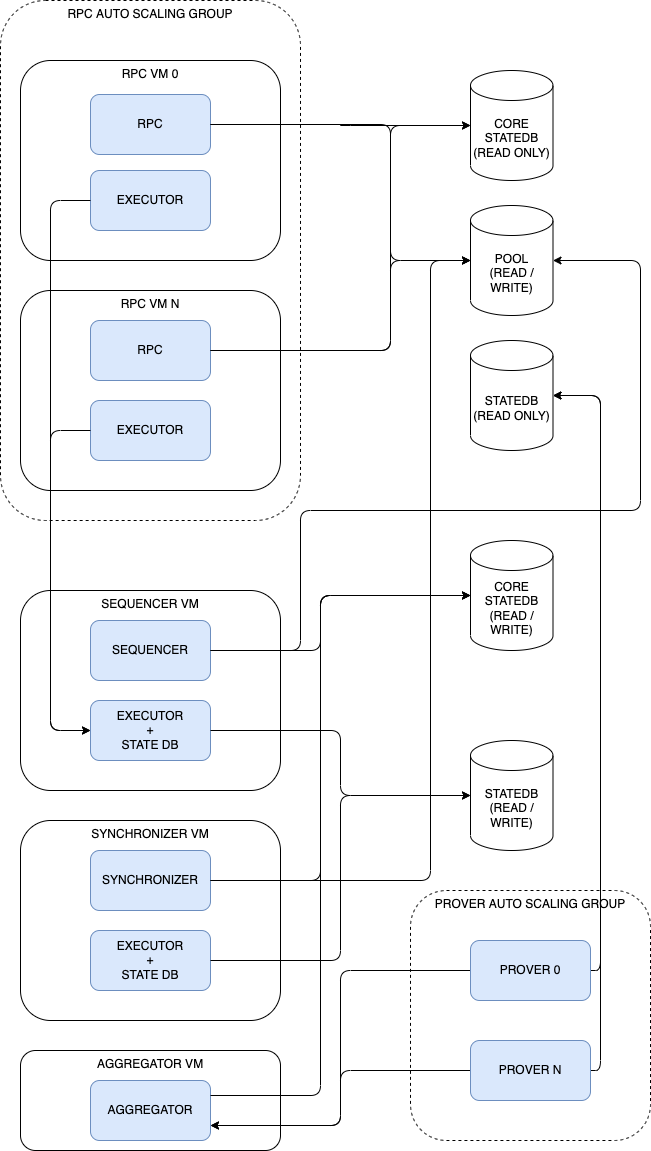

The diagram above was exported from draw.io. Its source (the exported page's mxGraphModel, read from the mxfile embedded in the PNG):
<mxGraphModel dx="429" dy="379" grid="1" gridSize="10" guides="1" tooltips="1" connect="1" arrows="1" fold="1" page="1" pageScale="1" pageWidth="827" pageHeight="1169" background="#ffffff" math="0" shadow="0">
  <root>
    <mxCell id="0" />
    <mxCell id="1" parent="0" />
    <mxCell id="10" value="RPC AUTO SCALING GROUP" style="rounded=1;whiteSpace=wrap;html=1;fillColor=none;verticalAlign=top;dashed=1;" parent="1" vertex="1">
      <mxGeometry x="120" y="10" width="300" height="520" as="geometry" />
    </mxCell>
    <mxCell id="5" value="" style="group" parent="1" vertex="1" connectable="0">
      <mxGeometry x="140" y="70" width="260" height="200" as="geometry" />
    </mxCell>
    <mxCell id="2" value="RPC VM 0" style="rounded=1;whiteSpace=wrap;html=1;fillColor=none;verticalAlign=top;" parent="5" vertex="1">
      <mxGeometry width="260" height="200" as="geometry" />
    </mxCell>
    <mxCell id="3" value="RPC" style="rounded=1;whiteSpace=wrap;html=1;fillColor=#dae8fc;strokeColor=#6c8ebf;" parent="5" vertex="1">
      <mxGeometry x="70" y="34" width="120" height="60" as="geometry" />
    </mxCell>
    <mxCell id="4" value="EXECUTOR" style="rounded=1;whiteSpace=wrap;html=1;fillColor=#dae8fc;strokeColor=#6c8ebf;" parent="5" vertex="1">
      <mxGeometry x="70" y="110" width="120" height="60" as="geometry" />
    </mxCell>
    <mxCell id="6" value="" style="group" parent="1" vertex="1" connectable="0">
      <mxGeometry x="140" y="300" width="260" height="200" as="geometry" />
    </mxCell>
    <mxCell id="7" value="RPC VM N" style="rounded=1;whiteSpace=wrap;html=1;fillColor=none;verticalAlign=top;" parent="6" vertex="1">
      <mxGeometry width="260" height="200" as="geometry" />
    </mxCell>
    <mxCell id="8" value="RPC" style="rounded=1;whiteSpace=wrap;html=1;fillColor=#dae8fc;strokeColor=#6c8ebf;" parent="6" vertex="1">
      <mxGeometry x="70" y="30" width="120" height="60" as="geometry" />
    </mxCell>
    <mxCell id="9" value="EXECUTOR" style="rounded=1;whiteSpace=wrap;html=1;fillColor=#dae8fc;strokeColor=#6c8ebf;" parent="6" vertex="1">
      <mxGeometry x="70" y="110" width="120" height="60" as="geometry" />
    </mxCell>
    <mxCell id="11" value="CORE&lt;br&gt;STATEDB&lt;br&gt;(READ ONLY)" style="shape=cylinder3;whiteSpace=wrap;html=1;boundedLbl=1;backgroundOutline=1;size=15;fillColor=none;" parent="1" vertex="1">
      <mxGeometry x="590" y="80" width="82.5" height="110" as="geometry" />
    </mxCell>
    <mxCell id="12" value="POOL&lt;br&gt;(READ / WRITE)" style="shape=cylinder3;whiteSpace=wrap;html=1;boundedLbl=1;backgroundOutline=1;size=15;fillColor=none;" parent="1" vertex="1">
      <mxGeometry x="590" y="215" width="82.5" height="110" as="geometry" />
    </mxCell>
    <mxCell id="13" value="STATEDB&lt;br&gt;(READ ONLY)" style="shape=cylinder3;whiteSpace=wrap;html=1;boundedLbl=1;backgroundOutline=1;size=15;fillColor=none;" parent="1" vertex="1">
      <mxGeometry x="590" y="350" width="82.5" height="110" as="geometry" />
    </mxCell>
    <mxCell id="14" style="edgeStyle=orthogonalEdgeStyle;html=1;exitX=1;exitY=0.5;exitDx=0;exitDy=0;entryX=0;entryY=0.5;entryDx=0;entryDy=0;entryPerimeter=0;" parent="1" source="3" target="11" edge="1">
      <mxGeometry relative="1" as="geometry" />
    </mxCell>
    <mxCell id="15" style="edgeStyle=elbowEdgeStyle;html=1;exitX=1;exitY=0.5;exitDx=0;exitDy=0;entryX=0;entryY=0.5;entryDx=0;entryDy=0;entryPerimeter=0;" parent="1" source="3" target="12" edge="1">
      <mxGeometry relative="1" as="geometry">
        <Array as="points">
          <mxPoint x="510" y="180" />
        </Array>
      </mxGeometry>
    </mxCell>
    <mxCell id="17" style="edgeStyle=elbowEdgeStyle;html=1;exitX=1;exitY=0.5;exitDx=0;exitDy=0;entryX=0;entryY=0.5;entryDx=0;entryDy=0;entryPerimeter=0;" parent="1" source="8" target="11" edge="1">
      <mxGeometry relative="1" as="geometry">
        <Array as="points">
          <mxPoint x="510" y="200" />
        </Array>
      </mxGeometry>
    </mxCell>
    <mxCell id="18" style="edgeStyle=elbowEdgeStyle;html=1;exitX=1;exitY=0.5;exitDx=0;exitDy=0;entryX=0;entryY=0.5;entryDx=0;entryDy=0;entryPerimeter=0;" parent="1" source="8" target="12" edge="1">
      <mxGeometry relative="1" as="geometry">
        <Array as="points">
          <mxPoint x="510" y="320" />
        </Array>
      </mxGeometry>
    </mxCell>
    <mxCell id="20" value="" style="group" parent="1" vertex="1" connectable="0">
      <mxGeometry x="140" y="600" width="260" height="200" as="geometry" />
    </mxCell>
    <mxCell id="21" value="SEQUENCER VM" style="rounded=1;whiteSpace=wrap;html=1;fillColor=none;verticalAlign=top;" parent="20" vertex="1">
      <mxGeometry width="260" height="200" as="geometry" />
    </mxCell>
    <mxCell id="22" value="SEQUENCER" style="rounded=1;whiteSpace=wrap;html=1;fillColor=#dae8fc;strokeColor=#6c8ebf;" parent="20" vertex="1">
      <mxGeometry x="70" y="30" width="120" height="60" as="geometry" />
    </mxCell>
    <mxCell id="23" value="EXECUTOR&lt;br&gt;+&lt;br&gt;STATE DB" style="rounded=1;whiteSpace=wrap;html=1;fillColor=#dae8fc;strokeColor=#6c8ebf;" parent="20" vertex="1">
      <mxGeometry x="70" y="110" width="120" height="60" as="geometry" />
    </mxCell>
    <mxCell id="24" value="CORE&lt;br&gt;STATEDB&lt;br&gt;(READ / WRITE)" style="shape=cylinder3;whiteSpace=wrap;html=1;boundedLbl=1;backgroundOutline=1;size=15;fillColor=none;" parent="1" vertex="1">
      <mxGeometry x="590" y="550" width="82.5" height="110" as="geometry" />
    </mxCell>
    <mxCell id="25" value="STATEDB&lt;br&gt;(READ / WRITE)" style="shape=cylinder3;whiteSpace=wrap;html=1;boundedLbl=1;backgroundOutline=1;size=15;fillColor=none;" parent="1" vertex="1">
      <mxGeometry x="590" y="750" width="82.5" height="110" as="geometry" />
    </mxCell>
    <mxCell id="26" style="edgeStyle=orthogonalEdgeStyle;html=1;exitX=1;exitY=0.5;exitDx=0;exitDy=0;entryX=1;entryY=0.5;entryDx=0;entryDy=0;entryPerimeter=0;" parent="1" source="22" target="12" edge="1">
      <mxGeometry relative="1" as="geometry">
        <mxPoint x="600" y="510" as="targetPoint" />
        <Array as="points">
          <mxPoint x="420" y="660" />
          <mxPoint x="420" y="520" />
          <mxPoint x="760" y="520" />
          <mxPoint x="760" y="270" />
        </Array>
      </mxGeometry>
    </mxCell>
    <mxCell id="27" style="edgeStyle=orthogonalEdgeStyle;html=1;exitX=1;exitY=0.5;exitDx=0;exitDy=0;entryX=0;entryY=0.5;entryDx=0;entryDy=0;entryPerimeter=0;" parent="1" source="22" target="24" edge="1">
      <mxGeometry relative="1" as="geometry">
        <Array as="points">
          <mxPoint x="440" y="660" />
          <mxPoint x="440" y="605" />
        </Array>
      </mxGeometry>
    </mxCell>
    <mxCell id="28" style="edgeStyle=orthogonalEdgeStyle;html=1;exitX=1;exitY=0.5;exitDx=0;exitDy=0;entryX=0;entryY=0.5;entryDx=0;entryDy=0;entryPerimeter=0;" parent="1" source="23" target="25" edge="1">
      <mxGeometry relative="1" as="geometry" />
    </mxCell>
    <mxCell id="29" value="" style="group" parent="1" vertex="1" connectable="0">
      <mxGeometry x="140" y="830" width="260" height="200" as="geometry" />
    </mxCell>
    <mxCell id="30" value="SYNCHRONIZER VM" style="rounded=1;whiteSpace=wrap;html=1;fillColor=none;verticalAlign=top;" parent="29" vertex="1">
      <mxGeometry width="260" height="200" as="geometry" />
    </mxCell>
    <mxCell id="31" value="SYNCHRONIZER" style="rounded=1;whiteSpace=wrap;html=1;fillColor=#dae8fc;strokeColor=#6c8ebf;" parent="29" vertex="1">
      <mxGeometry x="70" y="30" width="120" height="60" as="geometry" />
    </mxCell>
    <mxCell id="32" value="EXECUTOR&lt;br&gt;+&lt;br&gt;STATE DB" style="rounded=1;whiteSpace=wrap;html=1;fillColor=#dae8fc;strokeColor=#6c8ebf;" parent="29" vertex="1">
      <mxGeometry x="70" y="110" width="120" height="60" as="geometry" />
    </mxCell>
    <mxCell id="34" style="edgeStyle=orthogonalEdgeStyle;html=1;exitX=1;exitY=0.5;exitDx=0;exitDy=0;entryX=0;entryY=0.5;entryDx=0;entryDy=0;entryPerimeter=0;" parent="1" source="32" target="25" edge="1">
      <mxGeometry relative="1" as="geometry" />
    </mxCell>
    <mxCell id="35" style="edgeStyle=orthogonalEdgeStyle;html=1;exitX=1;exitY=0.5;exitDx=0;exitDy=0;entryX=0;entryY=0.5;entryDx=0;entryDy=0;entryPerimeter=0;" parent="1" source="31" target="24" edge="1">
      <mxGeometry relative="1" as="geometry">
        <Array as="points">
          <mxPoint x="440" y="890" />
          <mxPoint x="440" y="605" />
        </Array>
      </mxGeometry>
    </mxCell>
    <mxCell id="36" value="" style="group" parent="1" vertex="1" connectable="0">
      <mxGeometry x="140" y="1060" width="260" height="100" as="geometry" />
    </mxCell>
    <mxCell id="37" value="AGGREGATOR VM" style="rounded=1;whiteSpace=wrap;html=1;fillColor=none;verticalAlign=top;" parent="36" vertex="1">
      <mxGeometry width="260" height="100" as="geometry" />
    </mxCell>
    <mxCell id="40" value="AGGREGATOR" style="rounded=1;whiteSpace=wrap;html=1;fillColor=#dae8fc;strokeColor=#6c8ebf;" parent="36" vertex="1">
      <mxGeometry x="70" y="30" width="120" height="60" as="geometry" />
    </mxCell>
    <mxCell id="44" value="PROVER AUTO SCALING GROUP" style="rounded=1;whiteSpace=wrap;html=1;fillColor=none;dashed=1;verticalAlign=top;" parent="1" vertex="1">
      <mxGeometry x="530" y="900" width="240" height="250" as="geometry" />
    </mxCell>
    <mxCell id="48" style="edgeStyle=orthogonalEdgeStyle;html=1;exitX=0;exitY=0.5;exitDx=0;exitDy=0;entryX=1;entryY=0.75;entryDx=0;entryDy=0;" parent="1" source="45" target="40" edge="1">
      <mxGeometry relative="1" as="geometry" />
    </mxCell>
    <mxCell id="50" style="edgeStyle=orthogonalEdgeStyle;html=1;exitX=1;exitY=0.5;exitDx=0;exitDy=0;entryX=1;entryY=0.5;entryDx=0;entryDy=0;entryPerimeter=0;" parent="1" source="45" target="13" edge="1">
      <mxGeometry relative="1" as="geometry" />
    </mxCell>
    <mxCell id="45" value="PROVER 0" style="rounded=1;whiteSpace=wrap;html=1;fillColor=#dae8fc;strokeColor=#6c8ebf;" parent="1" vertex="1">
      <mxGeometry x="590" y="950" width="120" height="60" as="geometry" />
    </mxCell>
    <mxCell id="49" style="edgeStyle=orthogonalEdgeStyle;html=1;exitX=0;exitY=0.5;exitDx=0;exitDy=0;entryX=1;entryY=0.75;entryDx=0;entryDy=0;" parent="1" source="46" target="40" edge="1">
      <mxGeometry relative="1" as="geometry" />
    </mxCell>
    <mxCell id="51" style="edgeStyle=orthogonalEdgeStyle;html=1;exitX=1;exitY=0.5;exitDx=0;exitDy=0;entryX=1;entryY=0.5;entryDx=0;entryDy=0;entryPerimeter=0;" parent="1" source="46" target="13" edge="1">
      <mxGeometry relative="1" as="geometry" />
    </mxCell>
    <mxCell id="46" value="PROVER N" style="rounded=1;whiteSpace=wrap;html=1;fillColor=#dae8fc;strokeColor=#6c8ebf;" parent="1" vertex="1">
      <mxGeometry x="590" y="1050" width="120" height="60" as="geometry" />
    </mxCell>
    <mxCell id="47" style="edgeStyle=orthogonalEdgeStyle;html=1;exitX=1;exitY=0.25;exitDx=0;exitDy=0;entryX=0;entryY=0.5;entryDx=0;entryDy=0;entryPerimeter=0;" parent="1" source="40" target="24" edge="1">
      <mxGeometry relative="1" as="geometry">
        <Array as="points">
          <mxPoint x="440" y="1105" />
          <mxPoint x="440" y="605" />
        </Array>
      </mxGeometry>
    </mxCell>
    <mxCell id="52" style="edgeStyle=orthogonalEdgeStyle;html=1;exitX=1;exitY=0.5;exitDx=0;exitDy=0;entryX=0;entryY=0.5;entryDx=0;entryDy=0;entryPerimeter=0;" parent="1" source="31" target="12" edge="1">
      <mxGeometry relative="1" as="geometry">
        <Array as="points">
          <mxPoint x="550" y="890" />
          <mxPoint x="550" y="270" />
        </Array>
      </mxGeometry>
    </mxCell>
    <mxCell id="53" style="edgeStyle=elbowEdgeStyle;html=1;exitX=0;exitY=0.5;exitDx=0;exitDy=0;entryX=0;entryY=0.5;entryDx=0;entryDy=0;" edge="1" parent="1" source="9" target="23">
      <mxGeometry relative="1" as="geometry">
        <Array as="points">
          <mxPoint x="170" y="590" />
        </Array>
      </mxGeometry>
    </mxCell>
    <mxCell id="54" style="edgeStyle=elbowEdgeStyle;html=1;exitX=0;exitY=0.5;exitDx=0;exitDy=0;entryX=0;entryY=0.5;entryDx=0;entryDy=0;" edge="1" parent="1" source="4" target="23">
      <mxGeometry relative="1" as="geometry">
        <Array as="points">
          <mxPoint x="170" y="480" />
        </Array>
      </mxGeometry>
    </mxCell>
  </root>
</mxGraphModel>